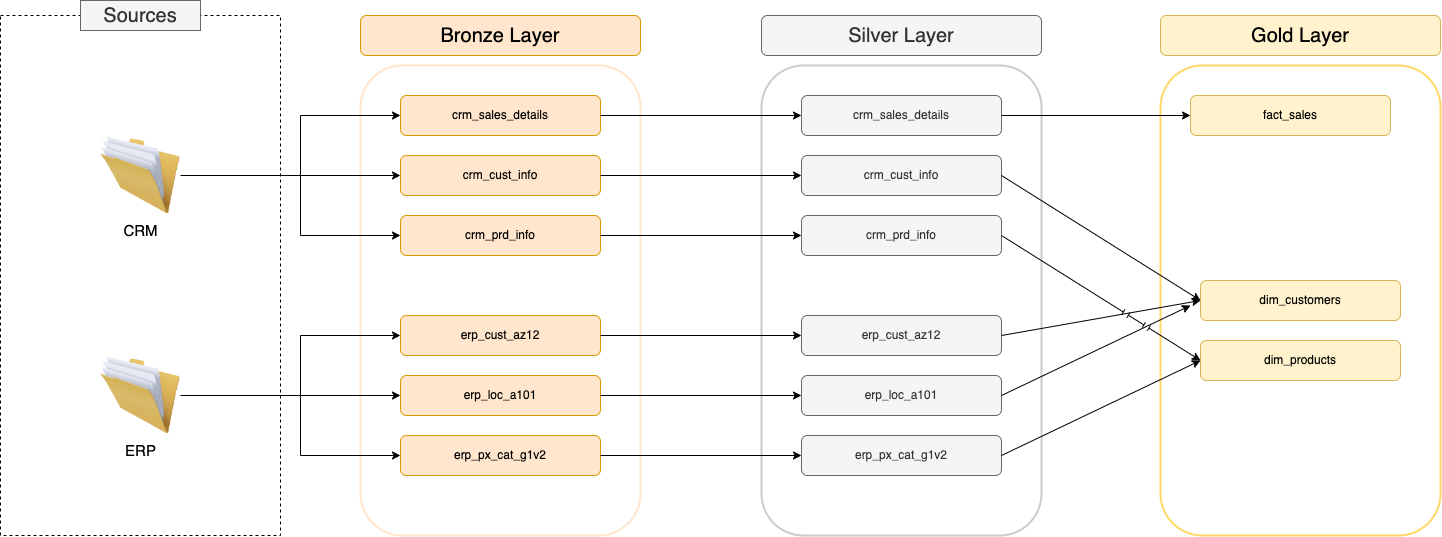

The diagram above was exported from draw.io. Its source (the exported page's mxGraphModel, read from the mxfile embedded in the PNG):
<mxGraphModel dx="954" dy="674" grid="1" gridSize="10" guides="1" tooltips="1" connect="1" arrows="1" fold="1" page="1" pageScale="1" pageWidth="827" pageHeight="1169" math="0" shadow="0">
  <root>
    <mxCell id="0" />
    <mxCell id="1" parent="0" />
    <mxCell id="cIfFOuu_lMNAG3QHUw3R-19" value="" style="rounded=1;whiteSpace=wrap;html=1;strokeColor=light-dark(#ffe6cc, #ededed);strokeWidth=2;" parent="1" vertex="1">
      <mxGeometry x="400" y="130" width="280" height="470" as="geometry" />
    </mxCell>
    <mxCell id="cIfFOuu_lMNAG3QHUw3R-1" value="" style="rounded=0;whiteSpace=wrap;html=1;dashed=1;" parent="1" vertex="1">
      <mxGeometry x="40" y="80" width="280" height="520" as="geometry" />
    </mxCell>
    <mxCell id="cIfFOuu_lMNAG3QHUw3R-2" value="Sources" style="text;html=1;align=center;verticalAlign=middle;whiteSpace=wrap;rounded=0;fontSize=20;fillColor=#f5f5f5;fontColor=#333333;strokeColor=#666666;" parent="1" vertex="1">
      <mxGeometry x="120" y="65" width="120" height="30" as="geometry" />
    </mxCell>
    <mxCell id="cIfFOuu_lMNAG3QHUw3R-3" value="CRM" style="image;html=1;image=img/lib/clip_art/general/Full_Folder_128x128.png;fontSize=15;" parent="1" vertex="1">
      <mxGeometry x="140" y="200" width="80" height="80" as="geometry" />
    </mxCell>
    <mxCell id="cIfFOuu_lMNAG3QHUw3R-4" value="ERP" style="image;html=1;image=img/lib/clip_art/general/Full_Folder_128x128.png;fontSize=15;" parent="1" vertex="1">
      <mxGeometry x="140" y="420" width="80" height="80" as="geometry" />
    </mxCell>
    <mxCell id="cIfFOuu_lMNAG3QHUw3R-5" value="crm_sales_details" style="rounded=1;whiteSpace=wrap;html=1;fillColor=#ffe6cc;strokeColor=#d79b00;" parent="1" vertex="1">
      <mxGeometry x="440" y="160" width="200" height="40" as="geometry" />
    </mxCell>
    <mxCell id="cIfFOuu_lMNAG3QHUw3R-6" value="crm_cust_info" style="rounded=1;whiteSpace=wrap;html=1;fillColor=#ffe6cc;strokeColor=#d79b00;" parent="1" vertex="1">
      <mxGeometry x="440" y="220" width="200" height="40" as="geometry" />
    </mxCell>
    <mxCell id="cIfFOuu_lMNAG3QHUw3R-7" value="crm_prd_info" style="rounded=1;whiteSpace=wrap;html=1;fillColor=#ffe6cc;strokeColor=#d79b00;" parent="1" vertex="1">
      <mxGeometry x="440" y="280" width="200" height="40" as="geometry" />
    </mxCell>
    <mxCell id="cIfFOuu_lMNAG3QHUw3R-8" value="erp_cust_az12" style="rounded=1;whiteSpace=wrap;html=1;fillColor=#ffe6cc;strokeColor=#d79b00;" parent="1" vertex="1">
      <mxGeometry x="440" y="380" width="200" height="40" as="geometry" />
    </mxCell>
    <mxCell id="cIfFOuu_lMNAG3QHUw3R-9" value="erp_loc_a101" style="rounded=1;whiteSpace=wrap;html=1;fillColor=#ffe6cc;strokeColor=#d79b00;" parent="1" vertex="1">
      <mxGeometry x="440" y="440" width="200" height="40" as="geometry" />
    </mxCell>
    <mxCell id="cIfFOuu_lMNAG3QHUw3R-10" value="erp_px_cat_g1v2" style="rounded=1;whiteSpace=wrap;html=1;fillColor=#ffe6cc;strokeColor=#d79b00;" parent="1" vertex="1">
      <mxGeometry x="440" y="500" width="200" height="40" as="geometry" />
    </mxCell>
    <mxCell id="cIfFOuu_lMNAG3QHUw3R-12" value="" style="endArrow=classic;html=1;rounded=0;exitX=1;exitY=0.5;exitDx=0;exitDy=0;entryX=0;entryY=0.5;entryDx=0;entryDy=0;" parent="1" source="cIfFOuu_lMNAG3QHUw3R-3" target="cIfFOuu_lMNAG3QHUw3R-6" edge="1">
      <mxGeometry width="50" height="50" relative="1" as="geometry">
        <mxPoint x="390" y="370" as="sourcePoint" />
        <mxPoint x="440" y="320" as="targetPoint" />
      </mxGeometry>
    </mxCell>
    <mxCell id="cIfFOuu_lMNAG3QHUw3R-13" value="" style="endArrow=classic;html=1;rounded=0;exitX=1;exitY=0.5;exitDx=0;exitDy=0;entryX=0;entryY=0.5;entryDx=0;entryDy=0;" parent="1" source="cIfFOuu_lMNAG3QHUw3R-4" target="cIfFOuu_lMNAG3QHUw3R-9" edge="1">
      <mxGeometry width="50" height="50" relative="1" as="geometry">
        <mxPoint x="390" y="370" as="sourcePoint" />
        <mxPoint x="440" y="320" as="targetPoint" />
      </mxGeometry>
    </mxCell>
    <mxCell id="cIfFOuu_lMNAG3QHUw3R-14" value="" style="endArrow=classic;html=1;rounded=0;entryX=0;entryY=0.5;entryDx=0;entryDy=0;" parent="1" target="cIfFOuu_lMNAG3QHUw3R-7" edge="1">
      <mxGeometry width="50" height="50" relative="1" as="geometry">
        <mxPoint x="340" y="240" as="sourcePoint" />
        <mxPoint x="440" y="320" as="targetPoint" />
        <Array as="points">
          <mxPoint x="340" y="300" />
        </Array>
      </mxGeometry>
    </mxCell>
    <mxCell id="cIfFOuu_lMNAG3QHUw3R-15" value="" style="endArrow=classic;html=1;rounded=0;entryX=0;entryY=0.5;entryDx=0;entryDy=0;" parent="1" target="cIfFOuu_lMNAG3QHUw3R-5" edge="1">
      <mxGeometry width="50" height="50" relative="1" as="geometry">
        <mxPoint x="340" y="240" as="sourcePoint" />
        <mxPoint x="440" y="320" as="targetPoint" />
        <Array as="points">
          <mxPoint x="340" y="180" />
        </Array>
      </mxGeometry>
    </mxCell>
    <mxCell id="cIfFOuu_lMNAG3QHUw3R-16" value="" style="endArrow=classic;html=1;rounded=0;entryX=0;entryY=0.5;entryDx=0;entryDy=0;" parent="1" target="cIfFOuu_lMNAG3QHUw3R-8" edge="1">
      <mxGeometry width="50" height="50" relative="1" as="geometry">
        <mxPoint x="340" y="460" as="sourcePoint" />
        <mxPoint x="440" y="320" as="targetPoint" />
        <Array as="points">
          <mxPoint x="340" y="400" />
        </Array>
      </mxGeometry>
    </mxCell>
    <mxCell id="cIfFOuu_lMNAG3QHUw3R-17" value="" style="endArrow=classic;html=1;rounded=0;entryX=0;entryY=0.5;entryDx=0;entryDy=0;" parent="1" target="cIfFOuu_lMNAG3QHUw3R-10" edge="1">
      <mxGeometry width="50" height="50" relative="1" as="geometry">
        <mxPoint x="340" y="460" as="sourcePoint" />
        <mxPoint x="440" y="320" as="targetPoint" />
        <Array as="points">
          <mxPoint x="340" y="520" />
        </Array>
      </mxGeometry>
    </mxCell>
    <mxCell id="cIfFOuu_lMNAG3QHUw3R-18" value="Bronze Layer" style="rounded=1;whiteSpace=wrap;html=1;fontSize=20;fillColor=#ffe6cc;strokeColor=#d79b00;" parent="1" vertex="1">
      <mxGeometry x="400" y="80" width="280" height="40" as="geometry" />
    </mxCell>
    <mxCell id="cIfFOuu_lMNAG3QHUw3R-20" value="" style="rounded=1;whiteSpace=wrap;html=1;strokeWidth=2;strokeColor=light-dark(#CCCCCC,#EDEDED);" parent="1" vertex="1">
      <mxGeometry x="801" y="130" width="280" height="470" as="geometry" />
    </mxCell>
    <mxCell id="cIfFOuu_lMNAG3QHUw3R-21" value="crm_sales_details" style="rounded=1;whiteSpace=wrap;html=1;fillColor=#f5f5f5;strokeColor=#666666;fontColor=#333333;" parent="1" vertex="1">
      <mxGeometry x="841" y="160" width="200" height="40" as="geometry" />
    </mxCell>
    <mxCell id="cIfFOuu_lMNAG3QHUw3R-22" value="crm_cust_info" style="rounded=1;whiteSpace=wrap;html=1;fillColor=#f5f5f5;strokeColor=#666666;fontColor=#333333;" parent="1" vertex="1">
      <mxGeometry x="841" y="220" width="200" height="40" as="geometry" />
    </mxCell>
    <mxCell id="cIfFOuu_lMNAG3QHUw3R-23" value="crm_prd_info" style="rounded=1;whiteSpace=wrap;html=1;fillColor=#f5f5f5;strokeColor=#666666;fontColor=#333333;" parent="1" vertex="1">
      <mxGeometry x="841" y="280" width="200" height="40" as="geometry" />
    </mxCell>
    <mxCell id="cIfFOuu_lMNAG3QHUw3R-24" value="erp_cust_az12" style="rounded=1;whiteSpace=wrap;html=1;fillColor=#f5f5f5;strokeColor=#666666;fontColor=#333333;" parent="1" vertex="1">
      <mxGeometry x="841" y="380" width="200" height="40" as="geometry" />
    </mxCell>
    <mxCell id="cIfFOuu_lMNAG3QHUw3R-25" value="erp_loc_a101" style="rounded=1;whiteSpace=wrap;html=1;fillColor=#f5f5f5;strokeColor=#666666;fontColor=#333333;" parent="1" vertex="1">
      <mxGeometry x="841" y="440" width="200" height="40" as="geometry" />
    </mxCell>
    <mxCell id="cIfFOuu_lMNAG3QHUw3R-26" value="erp_px_cat_g1v2" style="rounded=1;whiteSpace=wrap;html=1;fillColor=#f5f5f5;strokeColor=#666666;fontColor=#333333;" parent="1" vertex="1">
      <mxGeometry x="841" y="500" width="200" height="40" as="geometry" />
    </mxCell>
    <mxCell id="cIfFOuu_lMNAG3QHUw3R-27" value="Silver Layer" style="rounded=1;whiteSpace=wrap;html=1;fontSize=20;fillColor=#f5f5f5;strokeColor=#666666;fontColor=#333333;" parent="1" vertex="1">
      <mxGeometry x="801" y="80" width="280" height="40" as="geometry" />
    </mxCell>
    <mxCell id="cIfFOuu_lMNAG3QHUw3R-28" value="" style="endArrow=classic;html=1;rounded=0;exitX=1;exitY=0.5;exitDx=0;exitDy=0;" parent="1" source="cIfFOuu_lMNAG3QHUw3R-5" target="cIfFOuu_lMNAG3QHUw3R-21" edge="1">
      <mxGeometry width="50" height="50" relative="1" as="geometry">
        <mxPoint x="730" y="370" as="sourcePoint" />
        <mxPoint x="780" y="320" as="targetPoint" />
      </mxGeometry>
    </mxCell>
    <mxCell id="cIfFOuu_lMNAG3QHUw3R-29" value="" style="endArrow=classic;html=1;rounded=0;exitX=1;exitY=0.5;exitDx=0;exitDy=0;entryX=0;entryY=0.5;entryDx=0;entryDy=0;" parent="1" source="cIfFOuu_lMNAG3QHUw3R-6" target="cIfFOuu_lMNAG3QHUw3R-22" edge="1">
      <mxGeometry width="50" height="50" relative="1" as="geometry">
        <mxPoint x="730" y="370" as="sourcePoint" />
        <mxPoint x="780" y="320" as="targetPoint" />
      </mxGeometry>
    </mxCell>
    <mxCell id="cIfFOuu_lMNAG3QHUw3R-30" value="" style="endArrow=classic;html=1;rounded=0;exitX=1;exitY=0.5;exitDx=0;exitDy=0;entryX=0;entryY=0.5;entryDx=0;entryDy=0;" parent="1" source="cIfFOuu_lMNAG3QHUw3R-7" target="cIfFOuu_lMNAG3QHUw3R-23" edge="1">
      <mxGeometry width="50" height="50" relative="1" as="geometry">
        <mxPoint x="730" y="370" as="sourcePoint" />
        <mxPoint x="780" y="320" as="targetPoint" />
      </mxGeometry>
    </mxCell>
    <mxCell id="cIfFOuu_lMNAG3QHUw3R-31" value="" style="endArrow=classic;html=1;rounded=0;exitX=1;exitY=0.5;exitDx=0;exitDy=0;entryX=0;entryY=0.5;entryDx=0;entryDy=0;" parent="1" source="cIfFOuu_lMNAG3QHUw3R-8" target="cIfFOuu_lMNAG3QHUw3R-24" edge="1">
      <mxGeometry width="50" height="50" relative="1" as="geometry">
        <mxPoint x="730" y="370" as="sourcePoint" />
        <mxPoint x="780" y="320" as="targetPoint" />
      </mxGeometry>
    </mxCell>
    <mxCell id="cIfFOuu_lMNAG3QHUw3R-32" value="" style="endArrow=classic;html=1;rounded=0;exitX=1;exitY=0.5;exitDx=0;exitDy=0;entryX=0;entryY=0.5;entryDx=0;entryDy=0;" parent="1" source="cIfFOuu_lMNAG3QHUw3R-9" target="cIfFOuu_lMNAG3QHUw3R-25" edge="1">
      <mxGeometry width="50" height="50" relative="1" as="geometry">
        <mxPoint x="730" y="370" as="sourcePoint" />
        <mxPoint x="780" y="320" as="targetPoint" />
      </mxGeometry>
    </mxCell>
    <mxCell id="cIfFOuu_lMNAG3QHUw3R-33" value="" style="endArrow=classic;html=1;rounded=0;exitX=1;exitY=0.5;exitDx=0;exitDy=0;" parent="1" source="cIfFOuu_lMNAG3QHUw3R-10" target="cIfFOuu_lMNAG3QHUw3R-26" edge="1">
      <mxGeometry width="50" height="50" relative="1" as="geometry">
        <mxPoint x="730" y="370" as="sourcePoint" />
        <mxPoint x="780" y="320" as="targetPoint" />
      </mxGeometry>
    </mxCell>
    <mxCell id="1HbsCnEGt7HJDcOFhm4x-1" value="" style="rounded=1;whiteSpace=wrap;html=1;strokeWidth=2;strokeColor=#FFD966;" vertex="1" parent="1">
      <mxGeometry x="1200" y="130" width="280" height="470" as="geometry" />
    </mxCell>
    <mxCell id="1HbsCnEGt7HJDcOFhm4x-2" value="fact_sales" style="rounded=1;whiteSpace=wrap;html=1;fillColor=#fff2cc;strokeColor=#d6b656;" vertex="1" parent="1">
      <mxGeometry x="1230" y="160" width="200" height="40" as="geometry" />
    </mxCell>
    <mxCell id="1HbsCnEGt7HJDcOFhm4x-3" value="dim_customers" style="rounded=1;whiteSpace=wrap;html=1;fillColor=#fff2cc;strokeColor=#d6b656;" vertex="1" parent="1">
      <mxGeometry x="1240" y="345" width="200" height="40" as="geometry" />
    </mxCell>
    <mxCell id="1HbsCnEGt7HJDcOFhm4x-4" value="dim_products" style="rounded=1;whiteSpace=wrap;html=1;fillColor=#fff2cc;strokeColor=#d6b656;" vertex="1" parent="1">
      <mxGeometry x="1240" y="405" width="200" height="40" as="geometry" />
    </mxCell>
    <mxCell id="1HbsCnEGt7HJDcOFhm4x-8" value="Gold Layer" style="rounded=1;whiteSpace=wrap;html=1;fontSize=20;fillColor=#fff2cc;strokeColor=#D6B656;" vertex="1" parent="1">
      <mxGeometry x="1200" y="80" width="280" height="40" as="geometry" />
    </mxCell>
    <mxCell id="1HbsCnEGt7HJDcOFhm4x-9" value="" style="endArrow=classic;html=1;rounded=0;exitX=1;exitY=0.5;exitDx=0;exitDy=0;entryX=0;entryY=0.5;entryDx=0;entryDy=0;" edge="1" parent="1" source="cIfFOuu_lMNAG3QHUw3R-21" target="1HbsCnEGt7HJDcOFhm4x-2">
      <mxGeometry width="50" height="50" relative="1" as="geometry">
        <mxPoint x="1070" y="350" as="sourcePoint" />
        <mxPoint x="1120" y="300" as="targetPoint" />
      </mxGeometry>
    </mxCell>
    <mxCell id="1HbsCnEGt7HJDcOFhm4x-10" value="" style="endArrow=classic;html=1;rounded=0;exitX=1;exitY=0.5;exitDx=0;exitDy=0;entryX=0;entryY=0.5;entryDx=0;entryDy=0;jumpStyle=line;" edge="1" parent="1" source="cIfFOuu_lMNAG3QHUw3R-22" target="1HbsCnEGt7HJDcOFhm4x-3">
      <mxGeometry width="50" height="50" relative="1" as="geometry">
        <mxPoint x="1070" y="350" as="sourcePoint" />
        <mxPoint x="1120" y="300" as="targetPoint" />
      </mxGeometry>
    </mxCell>
    <mxCell id="1HbsCnEGt7HJDcOFhm4x-11" value="" style="endArrow=classic;html=1;rounded=0;exitX=1;exitY=0.5;exitDx=0;exitDy=0;entryX=0;entryY=0.5;entryDx=0;entryDy=0;jumpStyle=line;" edge="1" parent="1" source="cIfFOuu_lMNAG3QHUw3R-24" target="1HbsCnEGt7HJDcOFhm4x-3">
      <mxGeometry width="50" height="50" relative="1" as="geometry">
        <mxPoint x="1070" y="350" as="sourcePoint" />
        <mxPoint x="1120" y="300" as="targetPoint" />
      </mxGeometry>
    </mxCell>
    <mxCell id="1HbsCnEGt7HJDcOFhm4x-12" value="" style="endArrow=classic;html=1;rounded=0;exitX=1;exitY=0.5;exitDx=0;exitDy=0;jumpStyle=line;" edge="1" parent="1" source="cIfFOuu_lMNAG3QHUw3R-25">
      <mxGeometry width="50" height="50" relative="1" as="geometry">
        <mxPoint x="1070" y="350" as="sourcePoint" />
        <mxPoint x="1230" y="370" as="targetPoint" />
      </mxGeometry>
    </mxCell>
    <mxCell id="1HbsCnEGt7HJDcOFhm4x-13" value="" style="endArrow=classic;html=1;rounded=0;exitX=1;exitY=0.5;exitDx=0;exitDy=0;entryX=0;entryY=0.5;entryDx=0;entryDy=0;jumpStyle=line;" edge="1" parent="1" source="cIfFOuu_lMNAG3QHUw3R-23" target="1HbsCnEGt7HJDcOFhm4x-4">
      <mxGeometry width="50" height="50" relative="1" as="geometry">
        <mxPoint x="1070" y="350" as="sourcePoint" />
        <mxPoint x="1120" y="300" as="targetPoint" />
      </mxGeometry>
    </mxCell>
    <mxCell id="1HbsCnEGt7HJDcOFhm4x-14" value="" style="endArrow=classic;html=1;rounded=0;exitX=1;exitY=0.5;exitDx=0;exitDy=0;entryX=0;entryY=0.5;entryDx=0;entryDy=0;jumpStyle=line;" edge="1" parent="1" source="cIfFOuu_lMNAG3QHUw3R-26" target="1HbsCnEGt7HJDcOFhm4x-4">
      <mxGeometry width="50" height="50" relative="1" as="geometry">
        <mxPoint x="1070" y="350" as="sourcePoint" />
        <mxPoint x="1120" y="300" as="targetPoint" />
      </mxGeometry>
    </mxCell>
  </root>
</mxGraphModel>